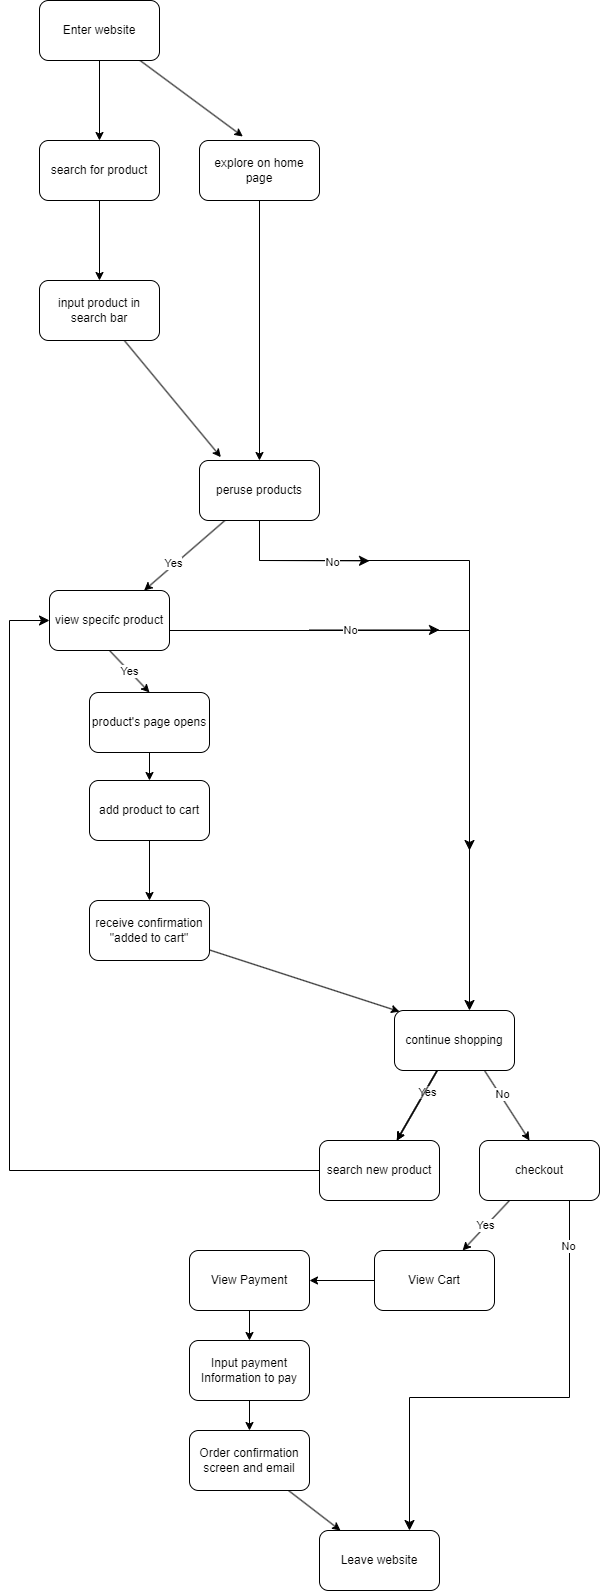

The diagram above was exported from draw.io. Its source (the exported page's mxGraphModel, read from the mxfile embedded in the PNG):
<mxGraphModel dx="980" dy="776" grid="1" gridSize="10" guides="1" tooltips="1" connect="1" arrows="1" fold="1" page="1" pageScale="1" pageWidth="850" pageHeight="1100" math="0" shadow="0">
  <root>
    <mxCell id="0" />
    <mxCell id="1" parent="0" />
    <mxCell id="4" value="" style="edgeStyle=none;html=1;entryX=0.361;entryY=-0.067;entryDx=0;entryDy=0;entryPerimeter=0;" edge="1" parent="1" source="2" target="5">
      <mxGeometry relative="1" as="geometry">
        <mxPoint x="240" y="190" as="targetPoint" />
      </mxGeometry>
    </mxCell>
    <mxCell id="6" value="" style="edgeStyle=none;html=1;" edge="1" parent="1" source="2" target="3">
      <mxGeometry relative="1" as="geometry" />
    </mxCell>
    <mxCell id="2" value="Enter website" style="rounded=1;whiteSpace=wrap;html=1;" vertex="1" parent="1">
      <mxGeometry x="70" y="60" width="120" height="60" as="geometry" />
    </mxCell>
    <mxCell id="8" value="" style="edgeStyle=none;html=1;" edge="1" parent="1" source="3" target="7">
      <mxGeometry relative="1" as="geometry" />
    </mxCell>
    <mxCell id="3" value="search for product" style="whiteSpace=wrap;html=1;rounded=1;" vertex="1" parent="1">
      <mxGeometry x="70" y="200" width="120" height="60" as="geometry" />
    </mxCell>
    <mxCell id="10" value="" style="edgeStyle=none;html=1;" edge="1" parent="1" source="5" target="9">
      <mxGeometry relative="1" as="geometry" />
    </mxCell>
    <mxCell id="5" value="explore on home page" style="whiteSpace=wrap;html=1;rounded=1;" vertex="1" parent="1">
      <mxGeometry x="230" y="200" width="120" height="60" as="geometry" />
    </mxCell>
    <mxCell id="11" style="edgeStyle=none;html=1;entryX=0.178;entryY=-0.056;entryDx=0;entryDy=0;entryPerimeter=0;" edge="1" parent="1" source="7" target="9">
      <mxGeometry relative="1" as="geometry">
        <mxPoint x="160" y="460" as="targetPoint" />
      </mxGeometry>
    </mxCell>
    <mxCell id="7" value="input product in search bar" style="whiteSpace=wrap;html=1;rounded=1;" vertex="1" parent="1">
      <mxGeometry x="70" y="340" width="120" height="60" as="geometry" />
    </mxCell>
    <mxCell id="13" value="" style="edgeStyle=none;html=1;" edge="1" parent="1" source="9" target="12">
      <mxGeometry relative="1" as="geometry" />
    </mxCell>
    <mxCell id="36" value="Yes" style="edgeLabel;html=1;align=center;verticalAlign=middle;resizable=0;points=[];" vertex="1" connectable="0" parent="13">
      <mxGeometry x="0.2667" y="-2" relative="1" as="geometry">
        <mxPoint as="offset" />
      </mxGeometry>
    </mxCell>
    <mxCell id="9" value="peruse products" style="whiteSpace=wrap;html=1;rounded=1;" vertex="1" parent="1">
      <mxGeometry x="230" y="520" width="120" height="60" as="geometry" />
    </mxCell>
    <mxCell id="16" value="" style="edgeStyle=none;html=1;startArrow=none;" edge="1" parent="1" source="21" target="15">
      <mxGeometry relative="1" as="geometry" />
    </mxCell>
    <mxCell id="12" value="view specifc product" style="whiteSpace=wrap;html=1;rounded=1;" vertex="1" parent="1">
      <mxGeometry x="80" y="650" width="120" height="60" as="geometry" />
    </mxCell>
    <mxCell id="20" value="" style="edgeStyle=none;html=1;" edge="1" parent="1" source="15" target="19">
      <mxGeometry relative="1" as="geometry" />
    </mxCell>
    <mxCell id="15" value="add product to cart" style="whiteSpace=wrap;html=1;rounded=1;" vertex="1" parent="1">
      <mxGeometry x="120" y="840" width="120" height="60" as="geometry" />
    </mxCell>
    <mxCell id="42" value="" style="edgeStyle=none;html=1;" edge="1" parent="1" source="18" target="41">
      <mxGeometry relative="1" as="geometry" />
    </mxCell>
    <mxCell id="43" value="" style="edgeStyle=none;html=1;" edge="1" parent="1" source="18" target="41">
      <mxGeometry relative="1" as="geometry" />
    </mxCell>
    <mxCell id="47" value="Yes" style="edgeLabel;html=1;align=center;verticalAlign=middle;resizable=0;points=[];" vertex="1" connectable="0" parent="43">
      <mxGeometry x="-0.4319" y="1" relative="1" as="geometry">
        <mxPoint as="offset" />
      </mxGeometry>
    </mxCell>
    <mxCell id="44" value="" style="edgeStyle=none;html=1;" edge="1" parent="1" source="18" target="41">
      <mxGeometry relative="1" as="geometry" />
    </mxCell>
    <mxCell id="18" value="continue shopping" style="whiteSpace=wrap;html=1;rounded=1;" vertex="1" parent="1">
      <mxGeometry x="425" y="1069.9999999999998" width="120" height="60" as="geometry" />
    </mxCell>
    <mxCell id="30" value="" style="edgeStyle=none;html=1;" edge="1" parent="1" source="19">
      <mxGeometry relative="1" as="geometry">
        <mxPoint x="430" y="1071.111111111111" as="targetPoint" />
      </mxGeometry>
    </mxCell>
    <mxCell id="19" value="receive confirmation &quot;added to cart&quot;" style="whiteSpace=wrap;html=1;rounded=1;" vertex="1" parent="1">
      <mxGeometry x="120" y="960" width="120" height="60" as="geometry" />
    </mxCell>
    <mxCell id="21" value="product's page opens" style="whiteSpace=wrap;html=1;rounded=1;" vertex="1" parent="1">
      <mxGeometry x="120" y="752" width="120" height="60" as="geometry" />
    </mxCell>
    <mxCell id="50" value="Yes" style="edgeStyle=none;html=1;exitX=0.25;exitY=1;exitDx=0;exitDy=0;" edge="1" parent="1" source="23" target="49">
      <mxGeometry relative="1" as="geometry">
        <mxPoint x="490" y="1280" as="sourcePoint" />
      </mxGeometry>
    </mxCell>
    <mxCell id="23" value="checkout" style="whiteSpace=wrap;html=1;rounded=1;" vertex="1" parent="1">
      <mxGeometry x="510" y="1200" width="120" height="60" as="geometry" />
    </mxCell>
    <mxCell id="28" value="" style="edgeStyle=elbowEdgeStyle;elbow=vertical;endArrow=classic;html=1;curved=0;rounded=0;endSize=8;startSize=8;" edge="1" parent="1" source="9">
      <mxGeometry width="50" height="50" relative="1" as="geometry">
        <mxPoint x="360" y="550" as="sourcePoint" />
        <mxPoint x="500" y="1070" as="targetPoint" />
        <Array as="points">
          <mxPoint x="450" y="620" />
        </Array>
      </mxGeometry>
    </mxCell>
    <mxCell id="31" value="" style="edgeStyle=elbowEdgeStyle;elbow=vertical;endArrow=classic;html=1;curved=0;rounded=0;endSize=8;startSize=8;" edge="1" parent="1" source="12">
      <mxGeometry width="50" height="50" relative="1" as="geometry">
        <mxPoint x="360" y="670" as="sourcePoint" />
        <mxPoint x="500" y="910" as="targetPoint" />
        <Array as="points">
          <mxPoint x="500" y="690" />
        </Array>
      </mxGeometry>
    </mxCell>
    <mxCell id="32" value="" style="edgeStyle=elbowEdgeStyle;elbow=vertical;endArrow=classic;html=1;curved=0;rounded=0;endSize=8;startSize=8;" edge="1" parent="1">
      <mxGeometry width="50" height="50" relative="1" as="geometry">
        <mxPoint x="290" y="620" as="sourcePoint" />
        <mxPoint x="400" y="620" as="targetPoint" />
        <Array as="points" />
      </mxGeometry>
    </mxCell>
    <mxCell id="37" value="No" style="edgeLabel;html=1;align=center;verticalAlign=middle;resizable=0;points=[];" vertex="1" connectable="0" parent="32">
      <mxGeometry x="0.3091" y="-1" relative="1" as="geometry">
        <mxPoint as="offset" />
      </mxGeometry>
    </mxCell>
    <mxCell id="33" value="" style="edgeStyle=elbowEdgeStyle;elbow=vertical;endArrow=classic;html=1;curved=0;rounded=0;endSize=8;startSize=8;" edge="1" parent="1">
      <mxGeometry width="50" height="50" relative="1" as="geometry">
        <mxPoint x="340" y="689.5" as="sourcePoint" />
        <mxPoint x="470" y="689.5" as="targetPoint" />
        <Array as="points" />
      </mxGeometry>
    </mxCell>
    <mxCell id="38" value="No" style="edgeLabel;html=1;align=center;verticalAlign=middle;resizable=0;points=[];" vertex="1" connectable="0" parent="33">
      <mxGeometry x="-0.3969" relative="1" as="geometry">
        <mxPoint as="offset" />
      </mxGeometry>
    </mxCell>
    <mxCell id="41" value="search new product" style="whiteSpace=wrap;html=1;rounded=1;" vertex="1" parent="1">
      <mxGeometry x="350" y="1199.9999999999998" width="120" height="60" as="geometry" />
    </mxCell>
    <mxCell id="45" value="" style="edgeStyle=none;html=1;exitX=0.75;exitY=1;exitDx=0;exitDy=0;" edge="1" parent="1" source="18">
      <mxGeometry relative="1" as="geometry">
        <mxPoint x="477.69230769230774" y="1139.9999999999998" as="sourcePoint" />
        <mxPoint x="560" y="1200" as="targetPoint" />
      </mxGeometry>
    </mxCell>
    <mxCell id="48" value="No" style="edgeLabel;html=1;align=center;verticalAlign=middle;resizable=0;points=[];" vertex="1" connectable="0" parent="45">
      <mxGeometry x="-0.3073" y="2" relative="1" as="geometry">
        <mxPoint as="offset" />
      </mxGeometry>
    </mxCell>
    <mxCell id="52" value="" style="edgeStyle=none;html=1;" edge="1" parent="1" source="49" target="51">
      <mxGeometry relative="1" as="geometry" />
    </mxCell>
    <mxCell id="49" value="View Cart" style="whiteSpace=wrap;html=1;rounded=1;" vertex="1" parent="1">
      <mxGeometry x="405" y="1310" width="120" height="60" as="geometry" />
    </mxCell>
    <mxCell id="54" value="" style="edgeStyle=none;html=1;" edge="1" parent="1" source="51" target="53">
      <mxGeometry relative="1" as="geometry" />
    </mxCell>
    <mxCell id="51" value="View Payment" style="whiteSpace=wrap;html=1;rounded=1;" vertex="1" parent="1">
      <mxGeometry x="220" y="1310" width="120" height="60" as="geometry" />
    </mxCell>
    <mxCell id="56" value="" style="edgeStyle=none;html=1;" edge="1" parent="1" source="53" target="55">
      <mxGeometry relative="1" as="geometry" />
    </mxCell>
    <mxCell id="53" value="Input payment Information to pay" style="whiteSpace=wrap;html=1;rounded=1;" vertex="1" parent="1">
      <mxGeometry x="220" y="1400" width="120" height="60" as="geometry" />
    </mxCell>
    <mxCell id="58" value="" style="edgeStyle=none;html=1;" edge="1" parent="1" source="55" target="57">
      <mxGeometry relative="1" as="geometry" />
    </mxCell>
    <mxCell id="55" value="Order confirmation screen and email" style="whiteSpace=wrap;html=1;rounded=1;" vertex="1" parent="1">
      <mxGeometry x="220" y="1490" width="120" height="60" as="geometry" />
    </mxCell>
    <mxCell id="57" value="Leave website" style="whiteSpace=wrap;html=1;rounded=1;" vertex="1" parent="1">
      <mxGeometry x="350" y="1590" width="120" height="60" as="geometry" />
    </mxCell>
    <mxCell id="61" value="Yes" style="edgeStyle=none;html=1;startArrow=none;exitX=0.5;exitY=1;exitDx=0;exitDy=0;entryX=0.5;entryY=0;entryDx=0;entryDy=0;" edge="1" parent="1" source="12" target="21">
      <mxGeometry relative="1" as="geometry">
        <mxPoint x="227.4999999999999" y="821.9999999999998" as="sourcePoint" />
        <mxPoint x="262.5" y="850" as="targetPoint" />
      </mxGeometry>
    </mxCell>
    <mxCell id="67" value="" style="edgeStyle=elbowEdgeStyle;elbow=vertical;endArrow=classic;html=1;curved=0;rounded=0;endSize=8;startSize=8;entryX=0.75;entryY=0;entryDx=0;entryDy=0;" edge="1" parent="1" target="57">
      <mxGeometry width="50" height="50" relative="1" as="geometry">
        <mxPoint x="600" y="1260" as="sourcePoint" />
        <mxPoint x="460" y="1640" as="targetPoint" />
        <Array as="points">
          <mxPoint x="620" y="1457" />
        </Array>
      </mxGeometry>
    </mxCell>
    <mxCell id="68" value="No" style="edgeLabel;html=1;align=center;verticalAlign=middle;resizable=0;points=[];" vertex="1" connectable="0" parent="67">
      <mxGeometry x="-0.8121" y="-2" relative="1" as="geometry">
        <mxPoint as="offset" />
      </mxGeometry>
    </mxCell>
    <mxCell id="70" value="" style="edgeStyle=segmentEdgeStyle;endArrow=classic;html=1;curved=0;rounded=0;endSize=8;startSize=8;sourcePerimeterSpacing=0;targetPerimeterSpacing=0;exitX=0;exitY=0.5;exitDx=0;exitDy=0;" edge="1" parent="1" source="41">
      <mxGeometry width="100" relative="1" as="geometry">
        <mxPoint x="130" y="530" as="sourcePoint" />
        <mxPoint x="80" y="680" as="targetPoint" />
        <Array as="points">
          <mxPoint x="40" y="1230" />
          <mxPoint x="40" y="680" />
          <mxPoint x="80" y="680" />
        </Array>
      </mxGeometry>
    </mxCell>
  </root>
</mxGraphModel>